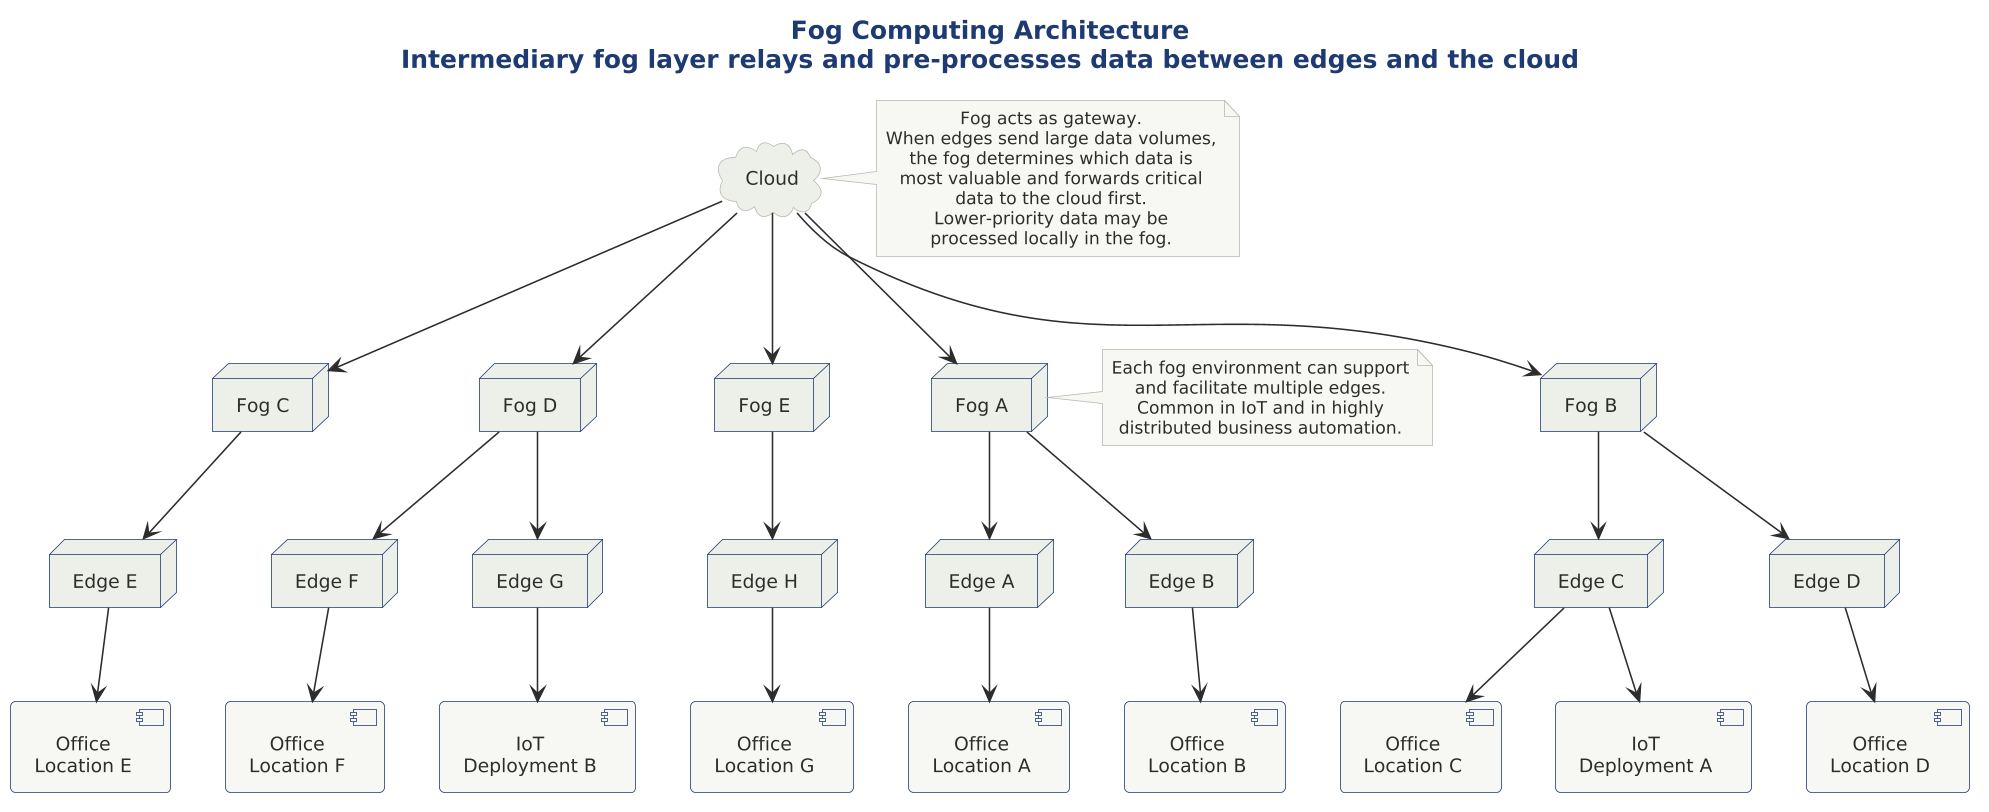

The diagram above was rendered by PlantUML. Its source (embedded in the PNG):
@startuml

scale 1.5625



!include ../../../../../../tooling/styles/plantuml/structural/deployment-diagram-style.iuml

title Fog Computing Architecture\nIntermediary fog layer relays and pre-processes data between edges and the cloud

cloud "Cloud" as cld

node "Fog A" as fa
node "Fog B" as fb
node "Fog C" as fc
node "Fog D" as fd
node "Fog E" as fe

node "Edge A" as ea
node "Edge B" as eb
node "Edge C" as ec
node "Edge D" as ed
node "Edge E" as ee
node "Edge F" as ef
node "Edge G" as eg
node "Edge H" as eh

component "Office\nLocation A" as la
component "Office\nLocation B" as lb
component "IoT\nDeployment A" as iotA
component "Office\nLocation C" as lc
component "Office\nLocation D" as ld
component "Office\nLocation E" as le
component "Office\nLocation F" as lf
component "IoT\nDeployment B" as iotB
component "Office\nLocation G" as lg

cld -down-> fa
cld -down-> fb
cld -down-> fc
cld -down-> fd
cld -down-> fe

fa -down-> ea
fa -down-> eb
fb -down-> ec
fb -down-> ed
fc -down-> ee
fd -down-> ef
fd -down-> eg
fe -down-> eh

ea -down-> la
eb -down-> lb
ec -down-> iotA
ec -down-> lc
ed -down-> ld
ee -down-> le
ef -down-> lf
eg -down-> iotB
eh -down-> lg

note right of cld
  Fog acts as gateway.
  When edges send large data volumes,
  the fog determines which data is
  most valuable and forwards critical
  data to the cloud first.
  Lower-priority data may be
  processed locally in the fog.
end note

note left of fa
  Each fog environment can support
  and facilitate multiple edges.
  Common in IoT and in highly
  distributed business automation.
end note

@enduml